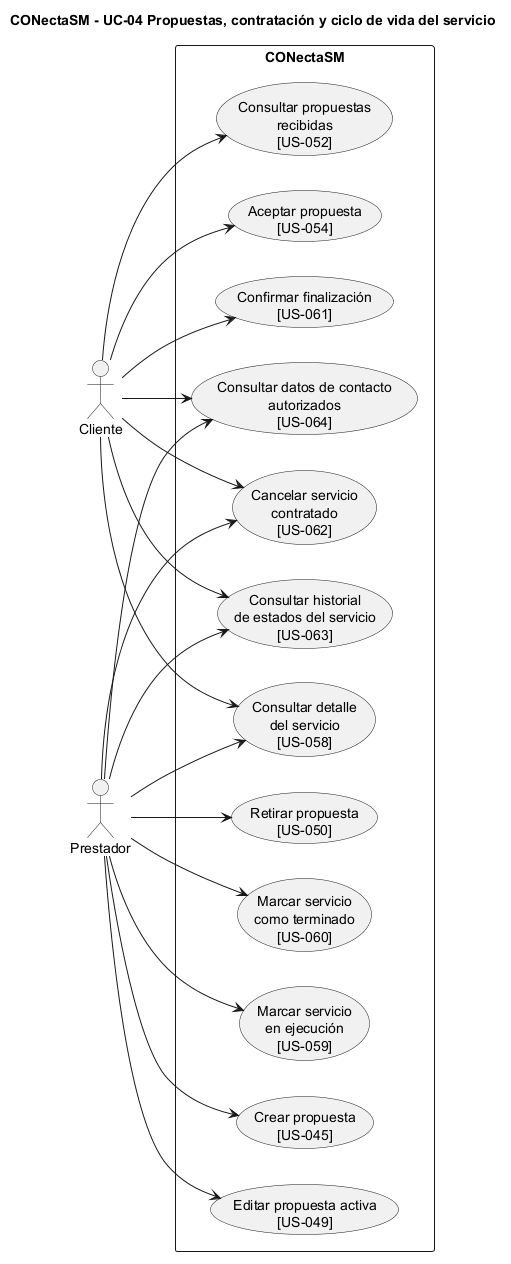

The diagram above was rendered by PlantUML. Its source (embedded in the PNG):
@startuml
title CONectaSM - UC-04 Propuestas, contratación y ciclo de vida del servicio
left to right direction
skinparam packageStyle rectangle
skinparam shadowing false

actor "Cliente" as Cliente
actor "Prestador" as Prestador

rectangle "CONectaSM" {
  usecase "Crear propuesta\n[US-045]" as UC039
  usecase "Editar propuesta activa\n[US-049]" as UC042
  usecase "Retirar propuesta\n[US-050]" as UC043

  usecase "Consultar propuestas\nrecibidas\n[US-052]" as UC045
  usecase "Aceptar propuesta\n[US-054]" as UC046
  usecase "Consultar detalle\ndel servicio\n[US-058]" as UC050
  usecase "Marcar servicio\nen ejecución\n[US-059]" as UC051
  usecase "Marcar servicio\ncomo terminado\n[US-060]" as UC052
  usecase "Confirmar finalización\n[US-061]" as UC053
  usecase "Cancelar servicio\ncontratado\n[US-062]" as UC054
  usecase "Consultar historial\nde estados del servicio\n[US-063]" as UC055
  usecase "Consultar datos de contacto\nautorizados\n[US-064]" as UC056
}

Prestador --> UC039
Prestador --> UC042
Prestador --> UC043
Prestador --> UC050
Prestador --> UC051

Prestador --> UC052
Prestador --> UC054
Prestador --> UC055
Prestador --> UC056

Cliente --> UC045
Cliente --> UC046
Cliente --> UC050
Cliente --> UC053
Cliente --> UC054
Cliente --> UC055
Cliente --> UC056


@enduml